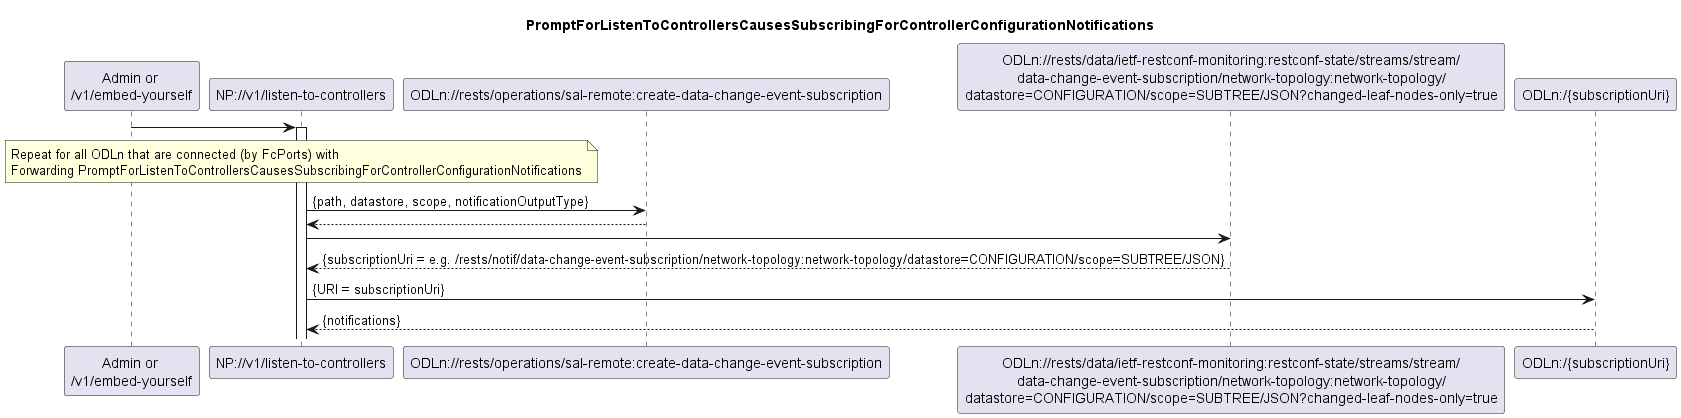

The diagram above was rendered by PlantUML. Its source (embedded in the PNG):
@startuml is001_SubscribingForControllerConfigurationNotifications
skinparam responseMessageBelowArrow true

title 
  PromptForListenToControllersCausesSubscribingForControllerConfigurationNotifications
end title

participant "Admin or \n/v1/embed-yourself" as Requestor
participant "NP://v1/listen-to-controllers" as NP_listen
participant "ODLn://rests/operations/sal-remote:create-data-change-event-subscription" as ODL_step1
participant "ODLn://rests/data/ietf-restconf-monitoring:restconf-state/streams/stream/\ndata-change-event-subscription/network-topology:network-topology/\ndatastore=CONFIGURATION/scope=SUBTREE/JSON?changed-leaf-nodes-only=true" as ODL_step2
participant "ODLn:/{subscriptionUri}" as ODL_step3

Requestor -> NP_listen
activate NP_listen

note over NP_listen
Repeat for all ODLn that are connected (by FcPorts) with
Forwarding PromptForListenToControllersCausesSubscribingForControllerConfigurationNotifications
end note

NP_listen -> ODL_step1: {path, datastore, scope, notificationOutputType}
ODL_step1 --> NP_listen

NP_listen -> ODL_step2
ODL_step2 --> NP_listen: {subscriptionUri = e.g. /rests/notif/data-change-event-subscription/network-topology:network-topology/datastore=CONFIGURATION/scope=SUBTREE/JSON}

NP_listen -> ODL_step3: {URI = subscriptionUri}
ODL_step3 --> NP_listen: {notifications}

@enduml